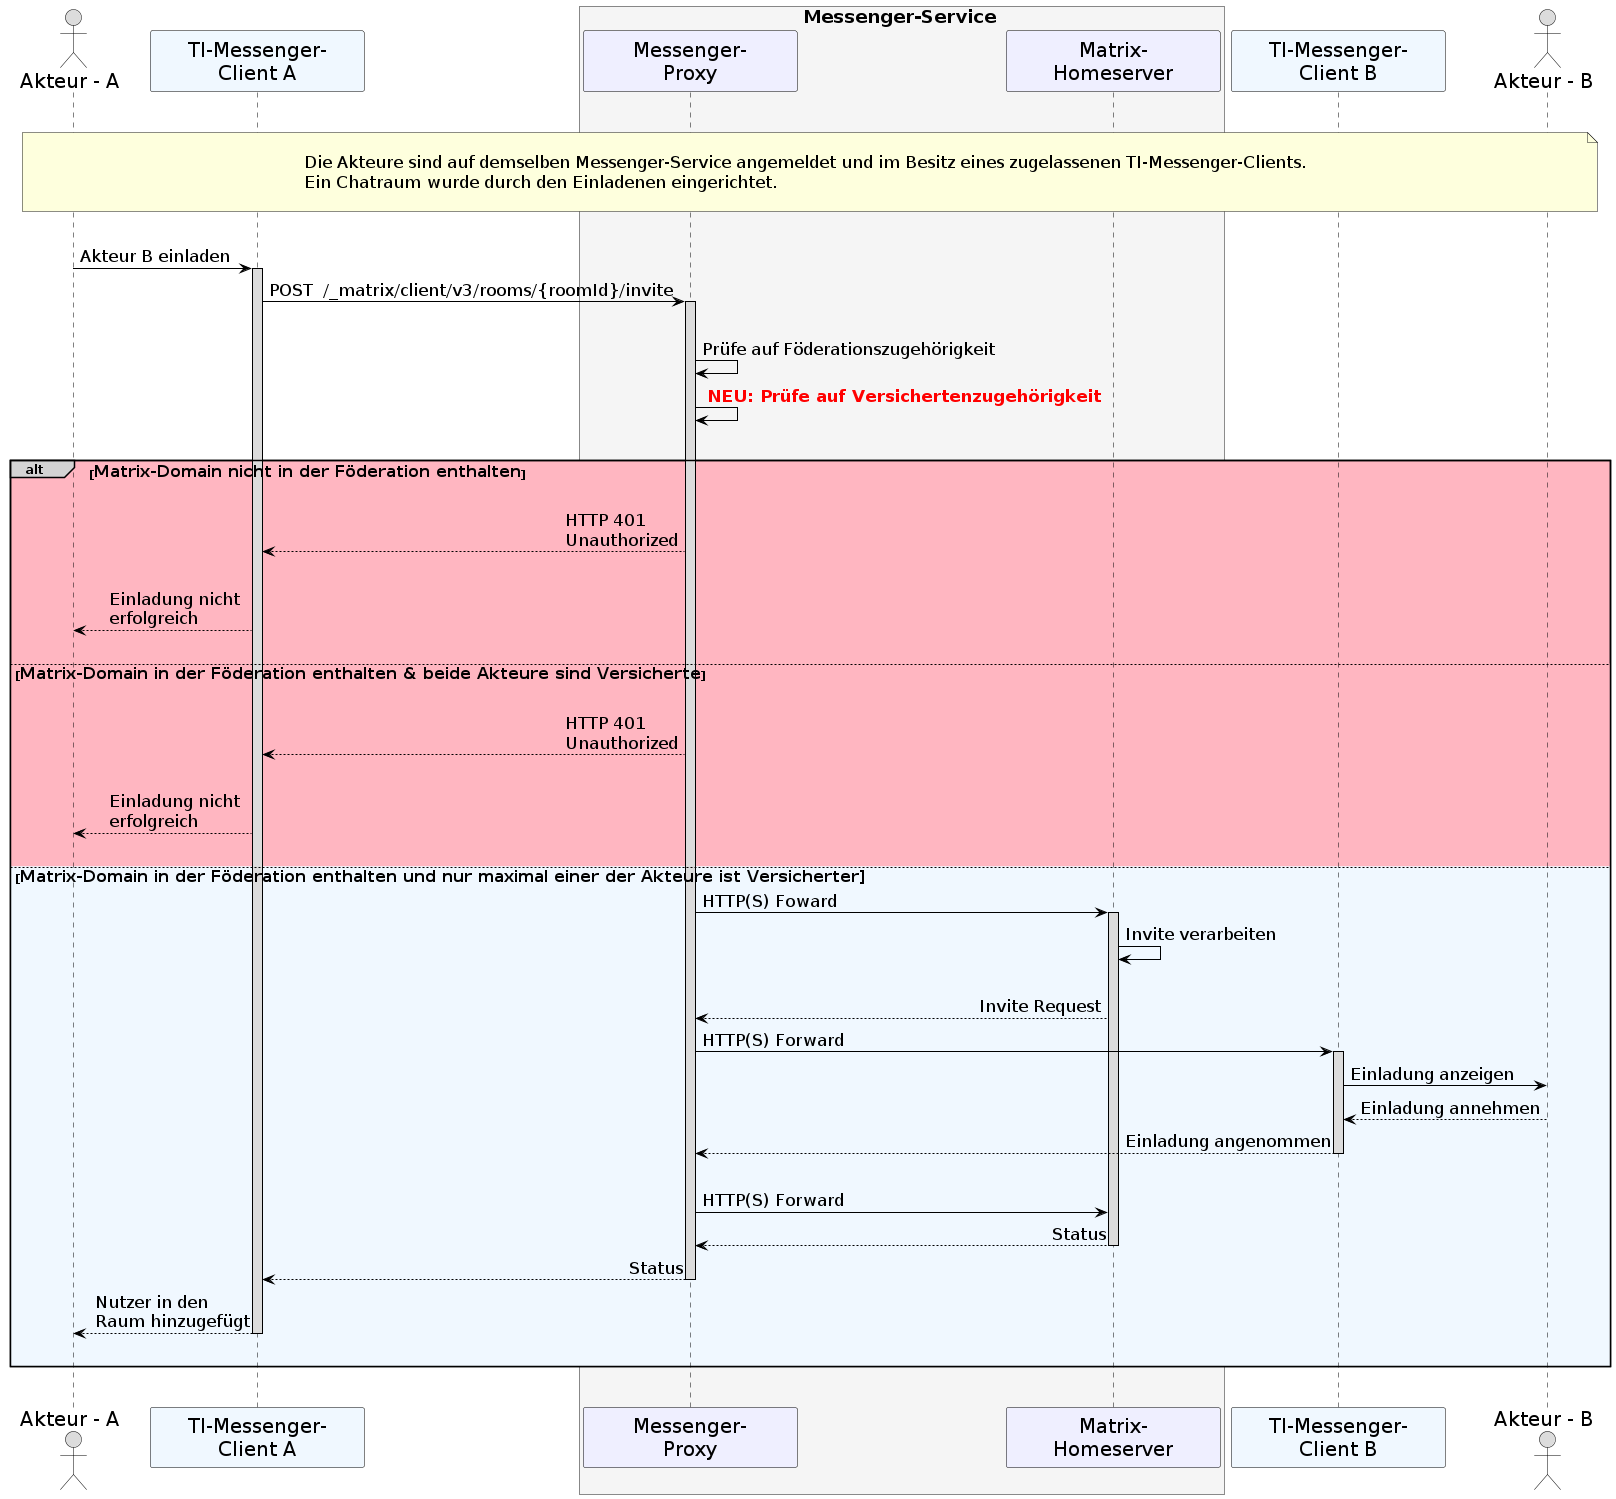

The diagram above was rendered by PlantUML. Its source (embedded in the PNG):
@startuml
skinparam sequenceMessageAlign direction
skinparam minClassWidth 200
skinparam BoxPadding 1
skinparam sequenceReferenceHeaderBackgroundColor palegreen
scale max 2048 width

skinparam sequence {
ArrowColor black
ArrowFontSize 17
ActorBorderColor black
LifeLineBorderColor black
LifeLineBackgroundColor Gainsboro

ParticipantBorderColor Motivation
ParticipantBackgroundColor Motivation
ParticipantFontName Impact
ParticipantFontSize 20
ParticipantFontColor black
ParticipantBorderColor Black
ParticipantBackgroundColor MOTIVATION

ActorBackgroundColor Gainsboro
ActorFontColor black
ActorFontSize 20
ActorFontName Aapex
}
    actor U1 as "Akteur - A"
    participant C1 as "TI-Messenger-\nClient A" #AliceBlue
    box <size:18>Messenger-Service</size> #WhiteSmoke
      participant MP as "Messenger-\nProxy"
      participant MH as "Matrix-\nHomeserver"
    end box
    participant C2 as "TI-Messenger-\nClient B" #AliceBlue
    actor U2 as "Akteur - B"
    
|||
note over U1, U2: \n<size:17>Die Akteure sind auf demselben Messenger-Service angemeldet und im Besitz eines zugelassenen TI-Messenger-Clients.\n<size:17>Ein Chatraum wurde durch den Einladenen eingerichtet.</size>\n
|||
    U1->C1: Akteur B einladen
    activate C1
    C1->MP: POST  /_matrix/client/v3/rooms/{roomId}/invite
    activate MP
    |||
      MP->MP: Prüfe auf Föderationszugehörigkeit
      MP->MP: <font color=red> <b>NEU: Prüfe auf Versichertenzugehörigkeit 
    |||
    
    alt#LightGrey #LightPink <size:16>Matrix-Domain nicht in der Föderation enthalten</size>
      |||
      MP-->C1: HTTP 401 \nUnauthorized
      |||
      C1-->U1: Einladung nicht \nerfolgreich
      |||
    
      else <size:16>Matrix-Domain in der Föderation enthalten & beide Akteure sind Versicherte</size>
      |||
      MP-->C1: HTTP 401 \nUnauthorized
      |||
      C1-->U1: Einladung nicht \nerfolgreich
      |||

      else #AliceBlue <size:16>Matrix-Domain in der Föderation enthalten und nur maximal einer der Akteure ist Versicherter
      MP->MH: HTTP(S) Foward
        activate MH
      MH->MH: Invite verarbeiten
      |||
          MH-->MP: Invite Request
          MP->C2: HTTP(S) Forward
            activate C2 
          C2->U2: Einladung anzeigen
          U2-->C2: Einladung annehmen
          C2-->MP: Einladung angenommen
          deactivate C2
          |||
          MP->MH: HTTP(S) Forward
          MH-->MP: Status
            deactivate MH
          MP-->C1: Status
          deactivate MP
          C1-->U1: Nutzer in den \nRaum hinzugefügt
          deactivate C1
        |||
        end
 |||
@enduml